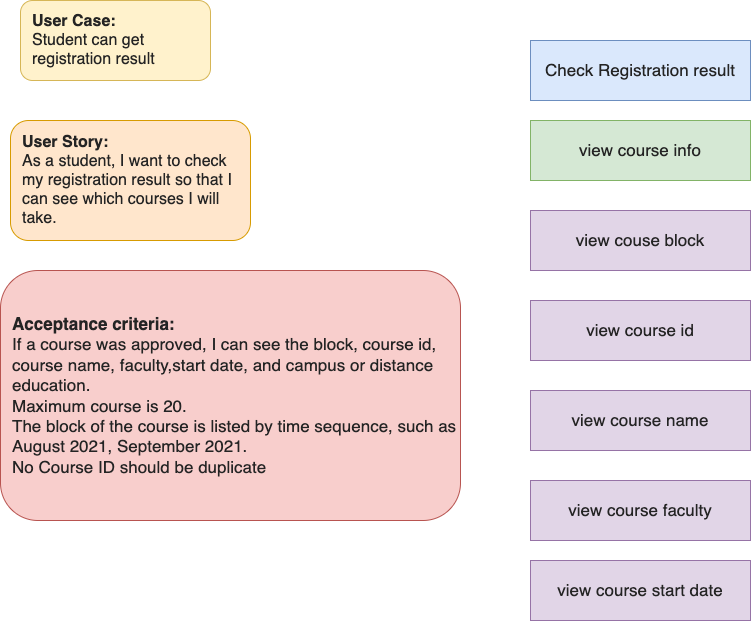

The diagram above was exported from draw.io. Its source (the exported page's mxGraphModel, read from the mxfile embedded in the PNG):
<mxGraphModel dx="1022" dy="769" grid="1" gridSize="10" guides="1" tooltips="1" connect="1" arrows="1" fold="1" page="1" pageScale="1" pageWidth="850" pageHeight="1100" math="0" shadow="0">
  <root>
    <mxCell id="0" />
    <mxCell id="1" parent="0" />
    <mxCell id="cncrciEsiF1RP2h0d6dN-1" value="&lt;div style=&quot;font-size: 16px&quot;&gt;&lt;span style=&quot;color: rgb(36 , 36 , 36) ; font-size: 16px&quot;&gt;&lt;b&gt;User Case: &lt;/b&gt;&lt;/span&gt;&lt;/div&gt;&lt;div style=&quot;font-size: 16px&quot;&gt;&lt;span style=&quot;color: rgb(36 , 36 , 36) ; font-size: 16px&quot;&gt;Student can get registration result&lt;/span&gt;&lt;/div&gt;" style="rounded=1;whiteSpace=wrap;html=1;fontSize=16;fillColor=#fff2cc;strokeColor=#d6b656;align=left;spacingLeft=10;" vertex="1" parent="1">
      <mxGeometry x="60" y="30" width="190" height="80" as="geometry" />
    </mxCell>
    <mxCell id="cncrciEsiF1RP2h0d6dN-2" value="&lt;div style=&quot;font-size: 16px&quot;&gt;&lt;span style=&quot;color: rgb(36 , 36 , 36) ; font-size: 16px&quot;&gt;&lt;b&gt;User Story:&lt;/b&gt;&lt;/span&gt;&lt;/div&gt;&lt;div style=&quot;font-size: 16px&quot;&gt;&lt;span style=&quot;color: rgb(36 , 36 , 36) ; font-size: 16px&quot;&gt;As a student,  I want to check my registration result so that I can see which courses I will take.&lt;/span&gt;&lt;/div&gt;" style="rounded=1;whiteSpace=wrap;html=1;fontSize=16;fillColor=#ffe6cc;strokeColor=#d79b00;align=left;spacingLeft=10;" vertex="1" parent="1">
      <mxGeometry x="50" y="150" width="240" height="120" as="geometry" />
    </mxCell>
    <mxCell id="cncrciEsiF1RP2h0d6dN-3" value="&lt;div style=&quot;font-size: 17px&quot;&gt;&lt;span style=&quot;color: rgb(36 , 36 , 36) ; font-size: 17px&quot;&gt;&lt;b&gt;Acceptance criteria:&lt;/b&gt;&lt;/span&gt;&lt;/div&gt;&lt;div style=&quot;font-size: 17px&quot;&gt;&lt;span style=&quot;color: rgb(36 , 36 , 36) ; font-size: 17px&quot;&gt;If a course was approved, I can see the block, course id, course name, faculty,start date, and campus or distance education.&lt;/span&gt;&lt;/div&gt;&lt;div style=&quot;font-size: 17px&quot;&gt;&lt;span style=&quot;color: rgb(36 , 36 , 36) ; font-size: 17px&quot;&gt;Maximum course is 20.&lt;/span&gt;&lt;/div&gt;&lt;div style=&quot;font-size: 17px&quot;&gt;&lt;span style=&quot;color: rgb(36 , 36 , 36) ; font-size: 17px&quot;&gt;The block of the course is listed by time sequence, such as August 2021, September 2021.&lt;/span&gt;&lt;/div&gt;&lt;div style=&quot;font-size: 17px&quot;&gt;&lt;span style=&quot;color: rgb(36 , 36 , 36) ; font-size: 17px&quot;&gt;No Course ID should be duplicate&lt;/span&gt;&lt;/div&gt;" style="rounded=1;whiteSpace=wrap;html=1;align=left;fontSize=17;fillColor=#f8cecc;strokeColor=#b85450;spacingLeft=10;" vertex="1" parent="1">
      <mxGeometry x="40" y="300" width="460" height="250" as="geometry" />
    </mxCell>
    <mxCell id="cncrciEsiF1RP2h0d6dN-4" value="&lt;div&gt;&lt;span style=&quot;color: rgb(36 , 36 , 36)&quot;&gt;Check Registration result&lt;/span&gt;&lt;/div&gt;" style="rounded=0;whiteSpace=wrap;html=1;fontSize=17;fillColor=#dae8fc;strokeColor=#6c8ebf;" vertex="1" parent="1">
      <mxGeometry x="570" y="70" width="220" height="60" as="geometry" />
    </mxCell>
    <mxCell id="cncrciEsiF1RP2h0d6dN-6" value="&lt;div&gt;&lt;span style=&quot;color: rgb(36 , 36 , 36)&quot;&gt;view couse block&lt;/span&gt;&lt;/div&gt;" style="rounded=0;whiteSpace=wrap;html=1;fontSize=17;fillColor=#e1d5e7;strokeColor=#9673a6;" vertex="1" parent="1">
      <mxGeometry x="570" y="240" width="220" height="60" as="geometry" />
    </mxCell>
    <mxCell id="cncrciEsiF1RP2h0d6dN-7" value="&lt;div&gt;&lt;span style=&quot;color: rgb(36 , 36 , 36)&quot;&gt;view course info&lt;/span&gt;&lt;/div&gt;" style="rounded=0;whiteSpace=wrap;html=1;fontSize=17;fillColor=#d5e8d4;strokeColor=#82b366;" vertex="1" parent="1">
      <mxGeometry x="570" y="150" width="220" height="60" as="geometry" />
    </mxCell>
    <mxCell id="cncrciEsiF1RP2h0d6dN-8" value="&lt;div&gt;&lt;span style=&quot;color: rgb(36 , 36 , 36)&quot;&gt;view course start date&lt;/span&gt;&lt;/div&gt;" style="rounded=0;whiteSpace=wrap;html=1;fontSize=17;fillColor=#e1d5e7;strokeColor=#9673a6;" vertex="1" parent="1">
      <mxGeometry x="570" y="590" width="220" height="60" as="geometry" />
    </mxCell>
    <mxCell id="cncrciEsiF1RP2h0d6dN-9" value="&lt;div&gt;&lt;span style=&quot;color: rgb(36 , 36 , 36)&quot;&gt;view course faculty&lt;/span&gt;&lt;/div&gt;" style="rounded=0;whiteSpace=wrap;html=1;fontSize=17;fillColor=#e1d5e7;strokeColor=#9673a6;" vertex="1" parent="1">
      <mxGeometry x="570" y="510" width="220" height="60" as="geometry" />
    </mxCell>
    <mxCell id="cncrciEsiF1RP2h0d6dN-10" value="&lt;div&gt;&lt;span style=&quot;color: rgb(36 , 36 , 36)&quot;&gt;view course name&lt;/span&gt;&lt;/div&gt;" style="rounded=0;whiteSpace=wrap;html=1;fontSize=17;fillColor=#e1d5e7;strokeColor=#9673a6;" vertex="1" parent="1">
      <mxGeometry x="570" y="420" width="220" height="60" as="geometry" />
    </mxCell>
    <mxCell id="cncrciEsiF1RP2h0d6dN-11" value="&lt;div&gt;&lt;span style=&quot;color: rgb(36 , 36 , 36)&quot;&gt;view course id&lt;/span&gt;&lt;/div&gt;" style="rounded=0;whiteSpace=wrap;html=1;fontSize=17;fillColor=#e1d5e7;strokeColor=#9673a6;" vertex="1" parent="1">
      <mxGeometry x="570" y="330" width="220" height="60" as="geometry" />
    </mxCell>
  </root>
</mxGraphModel>